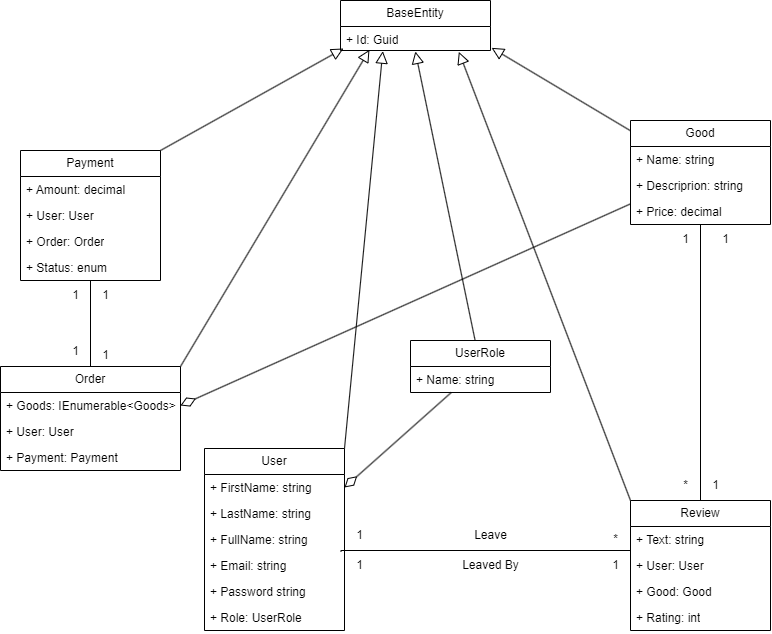

The diagram above was exported from draw.io. Its source (the exported page's mxGraphModel, read from the mxfile embedded in the PNG):
<mxGraphModel dx="1500" dy="807" grid="1" gridSize="10" guides="1" tooltips="1" connect="1" arrows="1" fold="1" page="1" pageScale="1" pageWidth="827" pageHeight="1169" math="0" shadow="0">
  <root>
    <mxCell id="0" />
    <mxCell id="1" parent="0" />
    <mxCell id="8tsQjgB9aflzw7LGe7Ih-6" value="User" style="swimlane;fontStyle=0;childLayout=stackLayout;horizontal=1;startSize=26;fillColor=none;horizontalStack=0;resizeParent=1;resizeParentMax=0;resizeLast=0;collapsible=1;marginBottom=0;whiteSpace=wrap;html=1;" vertex="1" parent="1">
      <mxGeometry x="244" y="468" width="140" height="182" as="geometry" />
    </mxCell>
    <mxCell id="8tsQjgB9aflzw7LGe7Ih-7" value="+ FirstName: string" style="text;strokeColor=none;fillColor=none;align=left;verticalAlign=top;spacingLeft=4;spacingRight=4;overflow=hidden;rotatable=0;points=[[0,0.5],[1,0.5]];portConstraint=eastwest;whiteSpace=wrap;html=1;" vertex="1" parent="8tsQjgB9aflzw7LGe7Ih-6">
      <mxGeometry y="26" width="140" height="26" as="geometry" />
    </mxCell>
    <mxCell id="8tsQjgB9aflzw7LGe7Ih-8" value="+ LastName: string" style="text;strokeColor=none;fillColor=none;align=left;verticalAlign=top;spacingLeft=4;spacingRight=4;overflow=hidden;rotatable=0;points=[[0,0.5],[1,0.5]];portConstraint=eastwest;whiteSpace=wrap;html=1;" vertex="1" parent="8tsQjgB9aflzw7LGe7Ih-6">
      <mxGeometry y="52" width="140" height="26" as="geometry" />
    </mxCell>
    <mxCell id="8tsQjgB9aflzw7LGe7Ih-9" value="+ FullName: string" style="text;strokeColor=none;fillColor=none;align=left;verticalAlign=top;spacingLeft=4;spacingRight=4;overflow=hidden;rotatable=0;points=[[0,0.5],[1,0.5]];portConstraint=eastwest;whiteSpace=wrap;html=1;" vertex="1" parent="8tsQjgB9aflzw7LGe7Ih-6">
      <mxGeometry y="78" width="140" height="26" as="geometry" />
    </mxCell>
    <mxCell id="8tsQjgB9aflzw7LGe7Ih-41" value="+ Email: string" style="text;strokeColor=none;fillColor=none;align=left;verticalAlign=top;spacingLeft=4;spacingRight=4;overflow=hidden;rotatable=0;points=[[0,0.5],[1,0.5]];portConstraint=eastwest;whiteSpace=wrap;html=1;" vertex="1" parent="8tsQjgB9aflzw7LGe7Ih-6">
      <mxGeometry y="104" width="140" height="26" as="geometry" />
    </mxCell>
    <mxCell id="8tsQjgB9aflzw7LGe7Ih-42" value="+ Password string" style="text;strokeColor=none;fillColor=none;align=left;verticalAlign=top;spacingLeft=4;spacingRight=4;overflow=hidden;rotatable=0;points=[[0,0.5],[1,0.5]];portConstraint=eastwest;whiteSpace=wrap;html=1;" vertex="1" parent="8tsQjgB9aflzw7LGe7Ih-6">
      <mxGeometry y="130" width="140" height="26" as="geometry" />
    </mxCell>
    <mxCell id="8tsQjgB9aflzw7LGe7Ih-51" value="+ Role: UserRole" style="text;strokeColor=none;fillColor=none;align=left;verticalAlign=top;spacingLeft=4;spacingRight=4;overflow=hidden;rotatable=0;points=[[0,0.5],[1,0.5]];portConstraint=eastwest;whiteSpace=wrap;html=1;" vertex="1" parent="8tsQjgB9aflzw7LGe7Ih-6">
      <mxGeometry y="156" width="140" height="26" as="geometry" />
    </mxCell>
    <mxCell id="8tsQjgB9aflzw7LGe7Ih-53" style="rounded=0;orthogonalLoop=1;jettySize=auto;html=1;entryX=1;entryY=0.5;entryDx=0;entryDy=0;endArrow=diamondThin;endFill=0;strokeWidth=1;endSize=14;" edge="1" parent="1" source="8tsQjgB9aflzw7LGe7Ih-10" target="8tsQjgB9aflzw7LGe7Ih-7">
      <mxGeometry relative="1" as="geometry" />
    </mxCell>
    <mxCell id="8tsQjgB9aflzw7LGe7Ih-10" value="UserRole" style="swimlane;fontStyle=0;childLayout=stackLayout;horizontal=1;startSize=26;fillColor=none;horizontalStack=0;resizeParent=1;resizeParentMax=0;resizeLast=0;collapsible=1;marginBottom=0;whiteSpace=wrap;html=1;" vertex="1" parent="1">
      <mxGeometry x="450" y="360" width="140" height="52" as="geometry" />
    </mxCell>
    <mxCell id="8tsQjgB9aflzw7LGe7Ih-11" value="+ Name: string" style="text;strokeColor=none;fillColor=none;align=left;verticalAlign=top;spacingLeft=4;spacingRight=4;overflow=hidden;rotatable=0;points=[[0,0.5],[1,0.5]];portConstraint=eastwest;whiteSpace=wrap;html=1;" vertex="1" parent="8tsQjgB9aflzw7LGe7Ih-10">
      <mxGeometry y="26" width="140" height="26" as="geometry" />
    </mxCell>
    <mxCell id="8tsQjgB9aflzw7LGe7Ih-14" value="Order" style="swimlane;fontStyle=0;childLayout=stackLayout;horizontal=1;startSize=26;fillColor=none;horizontalStack=0;resizeParent=1;resizeParentMax=0;resizeLast=0;collapsible=1;marginBottom=0;whiteSpace=wrap;html=1;" vertex="1" parent="1">
      <mxGeometry x="40" y="386" width="180" height="104" as="geometry" />
    </mxCell>
    <mxCell id="8tsQjgB9aflzw7LGe7Ih-15" value="+ Goods: IEnumerable&amp;lt;Goods&amp;gt;" style="text;strokeColor=none;fillColor=none;align=left;verticalAlign=top;spacingLeft=4;spacingRight=4;overflow=hidden;rotatable=0;points=[[0,0.5],[1,0.5]];portConstraint=eastwest;whiteSpace=wrap;html=1;" vertex="1" parent="8tsQjgB9aflzw7LGe7Ih-14">
      <mxGeometry y="26" width="180" height="26" as="geometry" />
    </mxCell>
    <mxCell id="8tsQjgB9aflzw7LGe7Ih-16" value="+ User: User" style="text;strokeColor=none;fillColor=none;align=left;verticalAlign=top;spacingLeft=4;spacingRight=4;overflow=hidden;rotatable=0;points=[[0,0.5],[1,0.5]];portConstraint=eastwest;whiteSpace=wrap;html=1;" vertex="1" parent="8tsQjgB9aflzw7LGe7Ih-14">
      <mxGeometry y="52" width="180" height="26" as="geometry" />
    </mxCell>
    <mxCell id="8tsQjgB9aflzw7LGe7Ih-17" value="+ Payment: Payment" style="text;strokeColor=none;fillColor=none;align=left;verticalAlign=top;spacingLeft=4;spacingRight=4;overflow=hidden;rotatable=0;points=[[0,0.5],[1,0.5]];portConstraint=eastwest;whiteSpace=wrap;html=1;" vertex="1" parent="8tsQjgB9aflzw7LGe7Ih-14">
      <mxGeometry y="78" width="180" height="26" as="geometry" />
    </mxCell>
    <mxCell id="8tsQjgB9aflzw7LGe7Ih-92" style="rounded=0;orthogonalLoop=1;jettySize=auto;html=1;entryX=1;entryY=0.5;entryDx=0;entryDy=0;endArrow=diamondThin;endFill=0;endSize=14;" edge="1" parent="1" source="8tsQjgB9aflzw7LGe7Ih-18" target="8tsQjgB9aflzw7LGe7Ih-15">
      <mxGeometry relative="1" as="geometry" />
    </mxCell>
    <mxCell id="8tsQjgB9aflzw7LGe7Ih-18" value="Good" style="swimlane;fontStyle=0;childLayout=stackLayout;horizontal=1;startSize=26;fillColor=none;horizontalStack=0;resizeParent=1;resizeParentMax=0;resizeLast=0;collapsible=1;marginBottom=0;whiteSpace=wrap;html=1;" vertex="1" parent="1">
      <mxGeometry x="670" y="140" width="140" height="104" as="geometry" />
    </mxCell>
    <mxCell id="8tsQjgB9aflzw7LGe7Ih-19" value="+ Name: string" style="text;strokeColor=none;fillColor=none;align=left;verticalAlign=top;spacingLeft=4;spacingRight=4;overflow=hidden;rotatable=0;points=[[0,0.5],[1,0.5]];portConstraint=eastwest;whiteSpace=wrap;html=1;" vertex="1" parent="8tsQjgB9aflzw7LGe7Ih-18">
      <mxGeometry y="26" width="140" height="26" as="geometry" />
    </mxCell>
    <mxCell id="8tsQjgB9aflzw7LGe7Ih-20" value="+ Descriprion: string" style="text;strokeColor=none;fillColor=none;align=left;verticalAlign=top;spacingLeft=4;spacingRight=4;overflow=hidden;rotatable=0;points=[[0,0.5],[1,0.5]];portConstraint=eastwest;whiteSpace=wrap;html=1;" vertex="1" parent="8tsQjgB9aflzw7LGe7Ih-18">
      <mxGeometry y="52" width="140" height="26" as="geometry" />
    </mxCell>
    <mxCell id="8tsQjgB9aflzw7LGe7Ih-21" value="+ Price: decimal" style="text;strokeColor=none;fillColor=none;align=left;verticalAlign=top;spacingLeft=4;spacingRight=4;overflow=hidden;rotatable=0;points=[[0,0.5],[1,0.5]];portConstraint=eastwest;whiteSpace=wrap;html=1;" vertex="1" parent="8tsQjgB9aflzw7LGe7Ih-18">
      <mxGeometry y="78" width="140" height="26" as="geometry" />
    </mxCell>
    <mxCell id="8tsQjgB9aflzw7LGe7Ih-83" style="edgeStyle=orthogonalEdgeStyle;rounded=0;orthogonalLoop=1;jettySize=auto;html=1;endArrow=none;endFill=0;" edge="1" parent="1" source="8tsQjgB9aflzw7LGe7Ih-22" target="8tsQjgB9aflzw7LGe7Ih-14">
      <mxGeometry relative="1" as="geometry" />
    </mxCell>
    <mxCell id="8tsQjgB9aflzw7LGe7Ih-22" value="Payment" style="swimlane;fontStyle=0;childLayout=stackLayout;horizontal=1;startSize=26;fillColor=none;horizontalStack=0;resizeParent=1;resizeParentMax=0;resizeLast=0;collapsible=1;marginBottom=0;whiteSpace=wrap;html=1;" vertex="1" parent="1">
      <mxGeometry x="60" y="170" width="140" height="130" as="geometry" />
    </mxCell>
    <mxCell id="8tsQjgB9aflzw7LGe7Ih-23" value="+ Amount: decimal" style="text;strokeColor=none;fillColor=none;align=left;verticalAlign=top;spacingLeft=4;spacingRight=4;overflow=hidden;rotatable=0;points=[[0,0.5],[1,0.5]];portConstraint=eastwest;whiteSpace=wrap;html=1;" vertex="1" parent="8tsQjgB9aflzw7LGe7Ih-22">
      <mxGeometry y="26" width="140" height="26" as="geometry" />
    </mxCell>
    <mxCell id="8tsQjgB9aflzw7LGe7Ih-24" value="+ User: User" style="text;strokeColor=none;fillColor=none;align=left;verticalAlign=top;spacingLeft=4;spacingRight=4;overflow=hidden;rotatable=0;points=[[0,0.5],[1,0.5]];portConstraint=eastwest;whiteSpace=wrap;html=1;" vertex="1" parent="8tsQjgB9aflzw7LGe7Ih-22">
      <mxGeometry y="52" width="140" height="26" as="geometry" />
    </mxCell>
    <mxCell id="8tsQjgB9aflzw7LGe7Ih-25" value="+ Order: Order" style="text;strokeColor=none;fillColor=none;align=left;verticalAlign=top;spacingLeft=4;spacingRight=4;overflow=hidden;rotatable=0;points=[[0,0.5],[1,0.5]];portConstraint=eastwest;whiteSpace=wrap;html=1;" vertex="1" parent="8tsQjgB9aflzw7LGe7Ih-22">
      <mxGeometry y="78" width="140" height="26" as="geometry" />
    </mxCell>
    <mxCell id="8tsQjgB9aflzw7LGe7Ih-79" value="+ Status: enum" style="text;strokeColor=none;fillColor=none;align=left;verticalAlign=top;spacingLeft=4;spacingRight=4;overflow=hidden;rotatable=0;points=[[0,0.5],[1,0.5]];portConstraint=eastwest;whiteSpace=wrap;html=1;" vertex="1" parent="8tsQjgB9aflzw7LGe7Ih-22">
      <mxGeometry y="104" width="140" height="26" as="geometry" />
    </mxCell>
    <mxCell id="8tsQjgB9aflzw7LGe7Ih-88" style="edgeStyle=orthogonalEdgeStyle;rounded=0;orthogonalLoop=1;jettySize=auto;html=1;endArrow=none;endFill=0;" edge="1" parent="1" source="8tsQjgB9aflzw7LGe7Ih-26" target="8tsQjgB9aflzw7LGe7Ih-18">
      <mxGeometry relative="1" as="geometry" />
    </mxCell>
    <mxCell id="8tsQjgB9aflzw7LGe7Ih-26" value="Review" style="swimlane;fontStyle=0;childLayout=stackLayout;horizontal=1;startSize=26;fillColor=none;horizontalStack=0;resizeParent=1;resizeParentMax=0;resizeLast=0;collapsible=1;marginBottom=0;whiteSpace=wrap;html=1;" vertex="1" parent="1">
      <mxGeometry x="670" y="520" width="140" height="130" as="geometry" />
    </mxCell>
    <mxCell id="8tsQjgB9aflzw7LGe7Ih-27" value="+ Text: string" style="text;strokeColor=none;fillColor=none;align=left;verticalAlign=top;spacingLeft=4;spacingRight=4;overflow=hidden;rotatable=0;points=[[0,0.5],[1,0.5]];portConstraint=eastwest;whiteSpace=wrap;html=1;" vertex="1" parent="8tsQjgB9aflzw7LGe7Ih-26">
      <mxGeometry y="26" width="140" height="26" as="geometry" />
    </mxCell>
    <mxCell id="8tsQjgB9aflzw7LGe7Ih-62" value="+ User: User" style="text;strokeColor=none;fillColor=none;align=left;verticalAlign=top;spacingLeft=4;spacingRight=4;overflow=hidden;rotatable=0;points=[[0,0.5],[1,0.5]];portConstraint=eastwest;whiteSpace=wrap;html=1;" vertex="1" parent="8tsQjgB9aflzw7LGe7Ih-26">
      <mxGeometry y="52" width="140" height="26" as="geometry" />
    </mxCell>
    <mxCell id="8tsQjgB9aflzw7LGe7Ih-63" value="+ Good: Good" style="text;strokeColor=none;fillColor=none;align=left;verticalAlign=top;spacingLeft=4;spacingRight=4;overflow=hidden;rotatable=0;points=[[0,0.5],[1,0.5]];portConstraint=eastwest;whiteSpace=wrap;html=1;" vertex="1" parent="8tsQjgB9aflzw7LGe7Ih-26">
      <mxGeometry y="78" width="140" height="26" as="geometry" />
    </mxCell>
    <mxCell id="8tsQjgB9aflzw7LGe7Ih-64" value="+ Rating: int" style="text;strokeColor=none;fillColor=none;align=left;verticalAlign=top;spacingLeft=4;spacingRight=4;overflow=hidden;rotatable=0;points=[[0,0.5],[1,0.5]];portConstraint=eastwest;whiteSpace=wrap;html=1;" vertex="1" parent="8tsQjgB9aflzw7LGe7Ih-26">
      <mxGeometry y="104" width="140" height="26" as="geometry" />
    </mxCell>
    <mxCell id="8tsQjgB9aflzw7LGe7Ih-34" value="BaseEntity" style="swimlane;fontStyle=0;childLayout=stackLayout;horizontal=1;startSize=26;fillColor=none;horizontalStack=0;resizeParent=1;resizeParentMax=0;resizeLast=0;collapsible=1;marginBottom=0;whiteSpace=wrap;html=1;" vertex="1" parent="1">
      <mxGeometry x="380" y="20" width="150" height="50" as="geometry" />
    </mxCell>
    <mxCell id="8tsQjgB9aflzw7LGe7Ih-35" value="+ Id: Guid" style="text;strokeColor=none;fillColor=none;align=left;verticalAlign=top;spacingLeft=4;spacingRight=4;overflow=hidden;rotatable=0;points=[[0,0.5],[1,0.5]];portConstraint=eastwest;whiteSpace=wrap;html=1;" vertex="1" parent="8tsQjgB9aflzw7LGe7Ih-34">
      <mxGeometry y="26" width="150" height="24" as="geometry" />
    </mxCell>
    <mxCell id="8tsQjgB9aflzw7LGe7Ih-54" style="rounded=0;orthogonalLoop=1;jettySize=auto;html=1;endArrow=block;endFill=0;startSize=6;endSize=10;exitX=1;exitY=0;exitDx=0;exitDy=0;entryX=0.193;entryY=0.972;entryDx=0;entryDy=0;entryPerimeter=0;" edge="1" parent="1" source="8tsQjgB9aflzw7LGe7Ih-14" target="8tsQjgB9aflzw7LGe7Ih-35">
      <mxGeometry relative="1" as="geometry">
        <mxPoint x="490" y="70" as="targetPoint" />
      </mxGeometry>
    </mxCell>
    <mxCell id="8tsQjgB9aflzw7LGe7Ih-57" style="rounded=0;orthogonalLoop=1;jettySize=auto;html=1;entryX=0.02;entryY=0.917;entryDx=0;entryDy=0;endSize=10;endArrow=block;endFill=0;exitX=1;exitY=0;exitDx=0;exitDy=0;entryPerimeter=0;" edge="1" parent="1" source="8tsQjgB9aflzw7LGe7Ih-22" target="8tsQjgB9aflzw7LGe7Ih-35">
      <mxGeometry relative="1" as="geometry" />
    </mxCell>
    <mxCell id="8tsQjgB9aflzw7LGe7Ih-58" style="rounded=0;orthogonalLoop=1;jettySize=auto;html=1;endSize=10;endArrow=block;endFill=0;exitX=0;exitY=0;exitDx=0;exitDy=0;entryX=0.789;entryY=1.056;entryDx=0;entryDy=0;entryPerimeter=0;" edge="1" parent="1" source="8tsQjgB9aflzw7LGe7Ih-26" target="8tsQjgB9aflzw7LGe7Ih-35">
      <mxGeometry relative="1" as="geometry">
        <mxPoint x="480" y="120" as="targetPoint" />
      </mxGeometry>
    </mxCell>
    <mxCell id="8tsQjgB9aflzw7LGe7Ih-59" style="rounded=0;orthogonalLoop=1;jettySize=auto;html=1;entryX=0.499;entryY=1.042;entryDx=0;entryDy=0;entryPerimeter=0;endSize=10;endArrow=block;endFill=0;" edge="1" parent="1" source="8tsQjgB9aflzw7LGe7Ih-10" target="8tsQjgB9aflzw7LGe7Ih-35">
      <mxGeometry relative="1" as="geometry" />
    </mxCell>
    <mxCell id="8tsQjgB9aflzw7LGe7Ih-60" style="rounded=0;orthogonalLoop=1;jettySize=auto;html=1;entryX=0.282;entryY=1.028;entryDx=0;entryDy=0;entryPerimeter=0;endSize=10;endArrow=block;endFill=0;exitX=1;exitY=0;exitDx=0;exitDy=0;" edge="1" parent="1" source="8tsQjgB9aflzw7LGe7Ih-6" target="8tsQjgB9aflzw7LGe7Ih-35">
      <mxGeometry relative="1" as="geometry" />
    </mxCell>
    <mxCell id="8tsQjgB9aflzw7LGe7Ih-61" style="rounded=0;orthogonalLoop=1;jettySize=auto;html=1;entryX=1.007;entryY=0.889;entryDx=0;entryDy=0;entryPerimeter=0;endArrow=block;endFill=0;endSize=10;" edge="1" parent="1" source="8tsQjgB9aflzw7LGe7Ih-18" target="8tsQjgB9aflzw7LGe7Ih-35">
      <mxGeometry relative="1" as="geometry" />
    </mxCell>
    <mxCell id="8tsQjgB9aflzw7LGe7Ih-66" value="1" style="text;html=1;align=center;verticalAlign=middle;resizable=0;points=[];autosize=1;strokeColor=none;fillColor=none;" vertex="1" parent="1">
      <mxGeometry x="384" y="540" width="30" height="30" as="geometry" />
    </mxCell>
    <mxCell id="8tsQjgB9aflzw7LGe7Ih-67" value="*" style="text;html=1;align=center;verticalAlign=middle;resizable=0;points=[];autosize=1;strokeColor=none;fillColor=none;" vertex="1" parent="1">
      <mxGeometry x="640" y="544" width="30" height="30" as="geometry" />
    </mxCell>
    <mxCell id="8tsQjgB9aflzw7LGe7Ih-68" value="Leave" style="text;html=1;align=center;verticalAlign=middle;resizable=0;points=[];autosize=1;strokeColor=none;fillColor=none;" vertex="1" parent="1">
      <mxGeometry x="500" y="540" width="60" height="30" as="geometry" />
    </mxCell>
    <mxCell id="8tsQjgB9aflzw7LGe7Ih-69" value="Leaved By" style="text;html=1;align=center;verticalAlign=middle;resizable=0;points=[];autosize=1;strokeColor=none;fillColor=none;" vertex="1" parent="1">
      <mxGeometry x="490" y="570" width="80" height="30" as="geometry" />
    </mxCell>
    <mxCell id="8tsQjgB9aflzw7LGe7Ih-70" value="1" style="text;html=1;align=center;verticalAlign=middle;resizable=0;points=[];autosize=1;strokeColor=none;fillColor=none;" vertex="1" parent="1">
      <mxGeometry x="384" y="570" width="30" height="30" as="geometry" />
    </mxCell>
    <mxCell id="8tsQjgB9aflzw7LGe7Ih-71" value="1" style="text;html=1;align=center;verticalAlign=middle;resizable=0;points=[];autosize=1;strokeColor=none;fillColor=none;" vertex="1" parent="1">
      <mxGeometry x="640" y="570" width="30" height="30" as="geometry" />
    </mxCell>
    <mxCell id="8tsQjgB9aflzw7LGe7Ih-73" value="1" style="text;html=1;align=center;verticalAlign=middle;resizable=0;points=[];autosize=1;strokeColor=none;fillColor=none;" vertex="1" parent="1">
      <mxGeometry x="740" y="490" width="30" height="30" as="geometry" />
    </mxCell>
    <mxCell id="8tsQjgB9aflzw7LGe7Ih-74" value="1" style="text;html=1;align=center;verticalAlign=middle;resizable=0;points=[];autosize=1;strokeColor=none;fillColor=none;" vertex="1" parent="1">
      <mxGeometry x="710" y="244" width="30" height="30" as="geometry" />
    </mxCell>
    <mxCell id="8tsQjgB9aflzw7LGe7Ih-77" value="1" style="text;html=1;align=center;verticalAlign=middle;resizable=0;points=[];autosize=1;strokeColor=none;fillColor=none;" vertex="1" parent="1">
      <mxGeometry x="750" y="244" width="30" height="30" as="geometry" />
    </mxCell>
    <mxCell id="8tsQjgB9aflzw7LGe7Ih-81" value="*" style="text;html=1;align=center;verticalAlign=middle;resizable=0;points=[];autosize=1;strokeColor=none;fillColor=none;" vertex="1" parent="1">
      <mxGeometry x="710" y="490" width="30" height="30" as="geometry" />
    </mxCell>
    <mxCell id="8tsQjgB9aflzw7LGe7Ih-82" style="edgeStyle=orthogonalEdgeStyle;rounded=0;orthogonalLoop=1;jettySize=auto;html=1;endArrow=none;endFill=0;exitX=-0.038;exitY=0.015;exitDx=0;exitDy=0;exitPerimeter=0;" edge="1" parent="1">
      <mxGeometry relative="1" as="geometry">
        <mxPoint x="380.4499999999999" y="571.45" as="sourcePoint" />
        <mxPoint x="670" y="580" as="targetPoint" />
        <Array as="points">
          <mxPoint x="380.59" y="570" />
        </Array>
      </mxGeometry>
    </mxCell>
    <mxCell id="8tsQjgB9aflzw7LGe7Ih-84" value="1" style="text;html=1;align=center;verticalAlign=middle;resizable=0;points=[];autosize=1;strokeColor=none;fillColor=none;" vertex="1" parent="1">
      <mxGeometry x="130" y="300" width="30" height="30" as="geometry" />
    </mxCell>
    <mxCell id="8tsQjgB9aflzw7LGe7Ih-85" value="1" style="text;html=1;align=center;verticalAlign=middle;resizable=0;points=[];autosize=1;strokeColor=none;fillColor=none;" vertex="1" parent="1">
      <mxGeometry x="130" y="360" width="30" height="30" as="geometry" />
    </mxCell>
    <mxCell id="8tsQjgB9aflzw7LGe7Ih-89" value="1" style="text;html=1;align=center;verticalAlign=middle;resizable=0;points=[];autosize=1;strokeColor=none;fillColor=none;" vertex="1" parent="1">
      <mxGeometry x="100" y="300" width="30" height="30" as="geometry" />
    </mxCell>
    <mxCell id="8tsQjgB9aflzw7LGe7Ih-90" value="1" style="text;html=1;align=center;verticalAlign=middle;resizable=0;points=[];autosize=1;strokeColor=none;fillColor=none;" vertex="1" parent="1">
      <mxGeometry x="100" y="356" width="30" height="30" as="geometry" />
    </mxCell>
  </root>
</mxGraphModel>